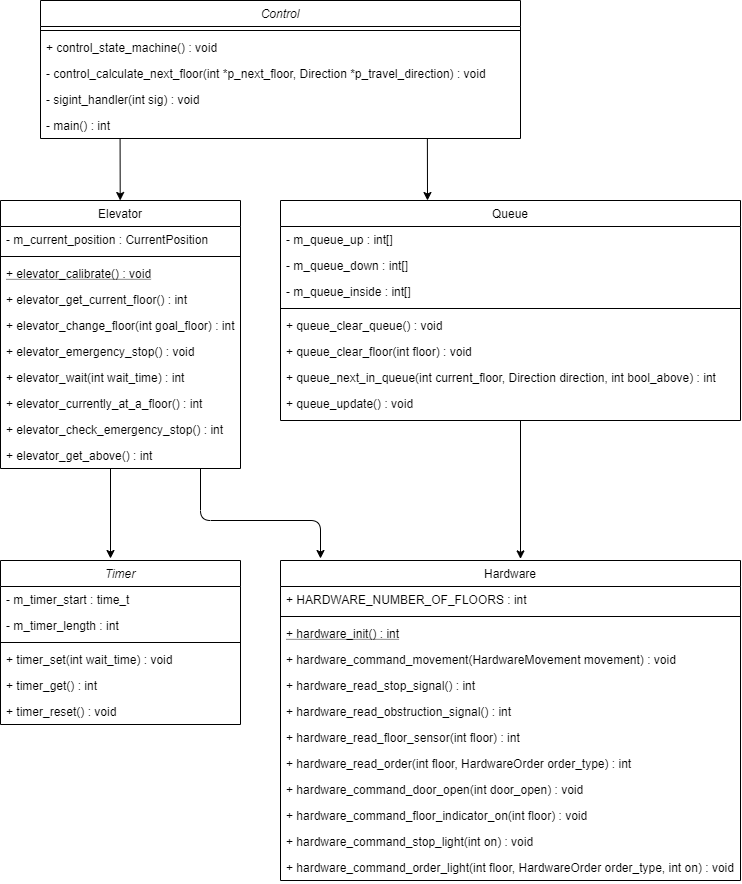

The diagram above was exported from draw.io. Its source (the exported page's mxGraphModel, read from the mxfile embedded in the PNG):
<mxGraphModel dx="1185" dy="594" grid="1" gridSize="10" guides="1" tooltips="1" connect="1" arrows="1" fold="1" page="1" pageScale="1" pageWidth="827" pageHeight="1169" math="0" shadow="0">
  <root>
    <mxCell id="WIyWlLk6GJQsqaUBKTNV-0" />
    <mxCell id="WIyWlLk6GJQsqaUBKTNV-1" parent="WIyWlLk6GJQsqaUBKTNV-0" />
    <mxCell id="zkfFHV4jXpPFQw0GAbJ--0" value="Control" style="swimlane;fontStyle=2;align=center;verticalAlign=top;childLayout=stackLayout;horizontal=1;startSize=26;horizontalStack=0;resizeParent=1;resizeLast=0;collapsible=1;marginBottom=0;rounded=0;shadow=0;strokeWidth=1;" parent="WIyWlLk6GJQsqaUBKTNV-1" vertex="1">
      <mxGeometry x="440" y="40" width="480" height="138" as="geometry">
        <mxRectangle x="230" y="140" width="160" height="26" as="alternateBounds" />
      </mxGeometry>
    </mxCell>
    <mxCell id="zkfFHV4jXpPFQw0GAbJ--4" value="" style="line;html=1;strokeWidth=1;align=left;verticalAlign=middle;spacingTop=-1;spacingLeft=3;spacingRight=3;rotatable=0;labelPosition=right;points=[];portConstraint=eastwest;" parent="zkfFHV4jXpPFQw0GAbJ--0" vertex="1">
      <mxGeometry y="26" width="480" height="8" as="geometry" />
    </mxCell>
    <mxCell id="zkfFHV4jXpPFQw0GAbJ--5" value="+ control_state_machine() : void" style="text;align=left;verticalAlign=top;spacingLeft=4;spacingRight=4;overflow=hidden;rotatable=0;points=[[0,0.5],[1,0.5]];portConstraint=eastwest;" parent="zkfFHV4jXpPFQw0GAbJ--0" vertex="1">
      <mxGeometry y="34" width="480" height="26" as="geometry" />
    </mxCell>
    <mxCell id="mmN7HMZ0V1byOrxeYtPG-7" value="- control_calculate_next_floor(int *p_next_floor, Direction *p_travel_direction) : void" style="text;align=left;verticalAlign=top;spacingLeft=4;spacingRight=4;overflow=hidden;rotatable=0;points=[[0,0.5],[1,0.5]];portConstraint=eastwest;" parent="zkfFHV4jXpPFQw0GAbJ--0" vertex="1">
      <mxGeometry y="60" width="480" height="26" as="geometry" />
    </mxCell>
    <mxCell id="mmN7HMZ0V1byOrxeYtPG-64" value="- sigint_handler(int sig) : void" style="text;align=left;verticalAlign=top;spacingLeft=4;spacingRight=4;overflow=hidden;rotatable=0;points=[[0,0.5],[1,0.5]];portConstraint=eastwest;" parent="zkfFHV4jXpPFQw0GAbJ--0" vertex="1">
      <mxGeometry y="86" width="480" height="26" as="geometry" />
    </mxCell>
    <mxCell id="mmN7HMZ0V1byOrxeYtPG-65" value="- main() : int" style="text;align=left;verticalAlign=top;spacingLeft=4;spacingRight=4;overflow=hidden;rotatable=0;points=[[0,0.5],[1,0.5]];portConstraint=eastwest;" parent="zkfFHV4jXpPFQw0GAbJ--0" vertex="1">
      <mxGeometry y="112" width="480" height="26" as="geometry" />
    </mxCell>
    <mxCell id="zkfFHV4jXpPFQw0GAbJ--6" value="Elevator" style="swimlane;fontStyle=0;align=center;verticalAlign=top;childLayout=stackLayout;horizontal=1;startSize=26;horizontalStack=0;resizeParent=1;resizeLast=0;collapsible=1;marginBottom=0;rounded=0;shadow=0;strokeWidth=1;" parent="WIyWlLk6GJQsqaUBKTNV-1" vertex="1">
      <mxGeometry x="400" y="240" width="240" height="268" as="geometry">
        <mxRectangle x="130" y="380" width="160" height="26" as="alternateBounds" />
      </mxGeometry>
    </mxCell>
    <mxCell id="zkfFHV4jXpPFQw0GAbJ--7" value="- m_current_position : CurrentPosition" style="text;align=left;verticalAlign=top;spacingLeft=4;spacingRight=4;overflow=hidden;rotatable=0;points=[[0,0.5],[1,0.5]];portConstraint=eastwest;" parent="zkfFHV4jXpPFQw0GAbJ--6" vertex="1">
      <mxGeometry y="26" width="240" height="26" as="geometry" />
    </mxCell>
    <mxCell id="zkfFHV4jXpPFQw0GAbJ--9" value="" style="line;html=1;strokeWidth=1;align=left;verticalAlign=middle;spacingTop=-1;spacingLeft=3;spacingRight=3;rotatable=0;labelPosition=right;points=[];portConstraint=eastwest;" parent="zkfFHV4jXpPFQw0GAbJ--6" vertex="1">
      <mxGeometry y="52" width="240" height="8" as="geometry" />
    </mxCell>
    <mxCell id="zkfFHV4jXpPFQw0GAbJ--10" value="+ elevator_calibrate() : void" style="text;align=left;verticalAlign=top;spacingLeft=4;spacingRight=4;overflow=hidden;rotatable=0;points=[[0,0.5],[1,0.5]];portConstraint=eastwest;fontStyle=4" parent="zkfFHV4jXpPFQw0GAbJ--6" vertex="1">
      <mxGeometry y="60" width="240" height="26" as="geometry" />
    </mxCell>
    <mxCell id="zkfFHV4jXpPFQw0GAbJ--11" value="+ elevator_get_current_floor() : int" style="text;align=left;verticalAlign=top;spacingLeft=4;spacingRight=4;overflow=hidden;rotatable=0;points=[[0,0.5],[1,0.5]];portConstraint=eastwest;" parent="zkfFHV4jXpPFQw0GAbJ--6" vertex="1">
      <mxGeometry y="86" width="240" height="26" as="geometry" />
    </mxCell>
    <mxCell id="mmN7HMZ0V1byOrxeYtPG-8" value="+ elevator_change_floor(int goal_floor) : int" style="text;align=left;verticalAlign=top;spacingLeft=4;spacingRight=4;overflow=hidden;rotatable=0;points=[[0,0.5],[1,0.5]];portConstraint=eastwest;" parent="zkfFHV4jXpPFQw0GAbJ--6" vertex="1">
      <mxGeometry y="112" width="240" height="26" as="geometry" />
    </mxCell>
    <mxCell id="mmN7HMZ0V1byOrxeYtPG-9" value="+ elevator_emergency_stop() : void" style="text;align=left;verticalAlign=top;spacingLeft=4;spacingRight=4;overflow=hidden;rotatable=0;points=[[0,0.5],[1,0.5]];portConstraint=eastwest;" parent="zkfFHV4jXpPFQw0GAbJ--6" vertex="1">
      <mxGeometry y="138" width="240" height="26" as="geometry" />
    </mxCell>
    <mxCell id="mmN7HMZ0V1byOrxeYtPG-10" value="+ elevator_wait(int wait_time) : int" style="text;align=left;verticalAlign=top;spacingLeft=4;spacingRight=4;overflow=hidden;rotatable=0;points=[[0,0.5],[1,0.5]];portConstraint=eastwest;" parent="zkfFHV4jXpPFQw0GAbJ--6" vertex="1">
      <mxGeometry y="164" width="240" height="26" as="geometry" />
    </mxCell>
    <mxCell id="mmN7HMZ0V1byOrxeYtPG-11" value="+ elevator_currently_at_a_floor() : int" style="text;align=left;verticalAlign=top;spacingLeft=4;spacingRight=4;overflow=hidden;rotatable=0;points=[[0,0.5],[1,0.5]];portConstraint=eastwest;" parent="zkfFHV4jXpPFQw0GAbJ--6" vertex="1">
      <mxGeometry y="190" width="240" height="26" as="geometry" />
    </mxCell>
    <mxCell id="mmN7HMZ0V1byOrxeYtPG-12" value="+ elevator_check_emergency_stop() : int" style="text;align=left;verticalAlign=top;spacingLeft=4;spacingRight=4;overflow=hidden;rotatable=0;points=[[0,0.5],[1,0.5]];portConstraint=eastwest;" parent="zkfFHV4jXpPFQw0GAbJ--6" vertex="1">
      <mxGeometry y="216" width="240" height="26" as="geometry" />
    </mxCell>
    <mxCell id="hRhxyXa2RVkg9MuZeapp-2" value="+ elevator_get_above() : int" style="text;align=left;verticalAlign=top;spacingLeft=4;spacingRight=4;overflow=hidden;rotatable=0;points=[[0,0.5],[1,0.5]];portConstraint=eastwest;" parent="zkfFHV4jXpPFQw0GAbJ--6" vertex="1">
      <mxGeometry y="242" width="240" height="26" as="geometry" />
    </mxCell>
    <mxCell id="zkfFHV4jXpPFQw0GAbJ--17" value="Queue" style="swimlane;fontStyle=0;align=center;verticalAlign=top;childLayout=stackLayout;horizontal=1;startSize=26;horizontalStack=0;resizeParent=1;resizeLast=0;collapsible=1;marginBottom=0;rounded=0;shadow=0;strokeWidth=1;" parent="WIyWlLk6GJQsqaUBKTNV-1" vertex="1">
      <mxGeometry x="680" y="240" width="460" height="220" as="geometry">
        <mxRectangle x="550" y="140" width="160" height="26" as="alternateBounds" />
      </mxGeometry>
    </mxCell>
    <mxCell id="zkfFHV4jXpPFQw0GAbJ--21" value="- m_queue_up : int[]" style="text;align=left;verticalAlign=top;spacingLeft=4;spacingRight=4;overflow=hidden;rotatable=0;points=[[0,0.5],[1,0.5]];portConstraint=eastwest;rounded=0;shadow=0;html=0;" parent="zkfFHV4jXpPFQw0GAbJ--17" vertex="1">
      <mxGeometry y="26" width="460" height="26" as="geometry" />
    </mxCell>
    <mxCell id="zkfFHV4jXpPFQw0GAbJ--22" value="- m_queue_down : int[]" style="text;align=left;verticalAlign=top;spacingLeft=4;spacingRight=4;overflow=hidden;rotatable=0;points=[[0,0.5],[1,0.5]];portConstraint=eastwest;rounded=0;shadow=0;html=0;" parent="zkfFHV4jXpPFQw0GAbJ--17" vertex="1">
      <mxGeometry y="52" width="460" height="26" as="geometry" />
    </mxCell>
    <mxCell id="mmN7HMZ0V1byOrxeYtPG-46" value="- m_queue_inside : int[]" style="text;align=left;verticalAlign=top;spacingLeft=4;spacingRight=4;overflow=hidden;rotatable=0;points=[[0,0.5],[1,0.5]];portConstraint=eastwest;rounded=0;shadow=0;html=0;" parent="zkfFHV4jXpPFQw0GAbJ--17" vertex="1">
      <mxGeometry y="78" width="460" height="26" as="geometry" />
    </mxCell>
    <mxCell id="zkfFHV4jXpPFQw0GAbJ--23" value="" style="line;html=1;strokeWidth=1;align=left;verticalAlign=middle;spacingTop=-1;spacingLeft=3;spacingRight=3;rotatable=0;labelPosition=right;points=[];portConstraint=eastwest;" parent="zkfFHV4jXpPFQw0GAbJ--17" vertex="1">
      <mxGeometry y="104" width="460" height="8" as="geometry" />
    </mxCell>
    <mxCell id="zkfFHV4jXpPFQw0GAbJ--24" value="+ queue_clear_queue() : void" style="text;align=left;verticalAlign=top;spacingLeft=4;spacingRight=4;overflow=hidden;rotatable=0;points=[[0,0.5],[1,0.5]];portConstraint=eastwest;" parent="zkfFHV4jXpPFQw0GAbJ--17" vertex="1">
      <mxGeometry y="112" width="460" height="26" as="geometry" />
    </mxCell>
    <mxCell id="mmN7HMZ0V1byOrxeYtPG-41" value="+ queue_clear_floor(int floor) : void" style="text;align=left;verticalAlign=top;spacingLeft=4;spacingRight=4;overflow=hidden;rotatable=0;points=[[0,0.5],[1,0.5]];portConstraint=eastwest;" parent="zkfFHV4jXpPFQw0GAbJ--17" vertex="1">
      <mxGeometry y="138" width="460" height="26" as="geometry" />
    </mxCell>
    <mxCell id="mmN7HMZ0V1byOrxeYtPG-42" value="+ queue_next_in_queue(int current_floor, Direction direction, int bool_above) : int" style="text;align=left;verticalAlign=top;spacingLeft=4;spacingRight=4;overflow=hidden;rotatable=0;points=[[0,0.5],[1,0.5]];portConstraint=eastwest;" parent="zkfFHV4jXpPFQw0GAbJ--17" vertex="1">
      <mxGeometry y="164" width="460" height="26" as="geometry" />
    </mxCell>
    <mxCell id="mmN7HMZ0V1byOrxeYtPG-44" value="+ queue_update() : void" style="text;align=left;verticalAlign=top;spacingLeft=4;spacingRight=4;overflow=hidden;rotatable=0;points=[[0,0.5],[1,0.5]];portConstraint=eastwest;" parent="zkfFHV4jXpPFQw0GAbJ--17" vertex="1">
      <mxGeometry y="190" width="460" height="26" as="geometry" />
    </mxCell>
    <mxCell id="mmN7HMZ0V1byOrxeYtPG-17" value="Hardware" style="swimlane;fontStyle=0;align=center;verticalAlign=top;childLayout=stackLayout;horizontal=1;startSize=26;horizontalStack=0;resizeParent=1;resizeLast=0;collapsible=1;marginBottom=0;rounded=0;shadow=0;strokeWidth=1;" parent="WIyWlLk6GJQsqaUBKTNV-1" vertex="1">
      <mxGeometry x="680" y="600" width="460" height="320" as="geometry">
        <mxRectangle x="130" y="380" width="160" height="26" as="alternateBounds" />
      </mxGeometry>
    </mxCell>
    <mxCell id="mmN7HMZ0V1byOrxeYtPG-18" value="+ HARDWARE_NUMBER_OF_FLOORS : int" style="text;align=left;verticalAlign=top;spacingLeft=4;spacingRight=4;overflow=hidden;rotatable=0;points=[[0,0.5],[1,0.5]];portConstraint=eastwest;" parent="mmN7HMZ0V1byOrxeYtPG-17" vertex="1">
      <mxGeometry y="26" width="460" height="26" as="geometry" />
    </mxCell>
    <mxCell id="mmN7HMZ0V1byOrxeYtPG-19" value="" style="line;html=1;strokeWidth=1;align=left;verticalAlign=middle;spacingTop=-1;spacingLeft=3;spacingRight=3;rotatable=0;labelPosition=right;points=[];portConstraint=eastwest;" parent="mmN7HMZ0V1byOrxeYtPG-17" vertex="1">
      <mxGeometry y="52" width="460" height="8" as="geometry" />
    </mxCell>
    <mxCell id="mmN7HMZ0V1byOrxeYtPG-20" value="+ hardware_init() : int" style="text;align=left;verticalAlign=top;spacingLeft=4;spacingRight=4;overflow=hidden;rotatable=0;points=[[0,0.5],[1,0.5]];portConstraint=eastwest;fontStyle=4" parent="mmN7HMZ0V1byOrxeYtPG-17" vertex="1">
      <mxGeometry y="60" width="460" height="26" as="geometry" />
    </mxCell>
    <mxCell id="mmN7HMZ0V1byOrxeYtPG-21" value="+ hardware_command_movement(HardwareMovement movement) : void" style="text;align=left;verticalAlign=top;spacingLeft=4;spacingRight=4;overflow=hidden;rotatable=0;points=[[0,0.5],[1,0.5]];portConstraint=eastwest;" parent="mmN7HMZ0V1byOrxeYtPG-17" vertex="1">
      <mxGeometry y="86" width="460" height="26" as="geometry" />
    </mxCell>
    <mxCell id="mmN7HMZ0V1byOrxeYtPG-22" value="+ hardware_read_stop_signal() : int" style="text;align=left;verticalAlign=top;spacingLeft=4;spacingRight=4;overflow=hidden;rotatable=0;points=[[0,0.5],[1,0.5]];portConstraint=eastwest;" parent="mmN7HMZ0V1byOrxeYtPG-17" vertex="1">
      <mxGeometry y="112" width="460" height="26" as="geometry" />
    </mxCell>
    <mxCell id="mmN7HMZ0V1byOrxeYtPG-23" value="+ hardware_read_obstruction_signal() : int" style="text;align=left;verticalAlign=top;spacingLeft=4;spacingRight=4;overflow=hidden;rotatable=0;points=[[0,0.5],[1,0.5]];portConstraint=eastwest;" parent="mmN7HMZ0V1byOrxeYtPG-17" vertex="1">
      <mxGeometry y="138" width="460" height="26" as="geometry" />
    </mxCell>
    <mxCell id="mmN7HMZ0V1byOrxeYtPG-24" value="+ hardware_read_floor_sensor(int floor) : int" style="text;align=left;verticalAlign=top;spacingLeft=4;spacingRight=4;overflow=hidden;rotatable=0;points=[[0,0.5],[1,0.5]];portConstraint=eastwest;" parent="mmN7HMZ0V1byOrxeYtPG-17" vertex="1">
      <mxGeometry y="164" width="460" height="26" as="geometry" />
    </mxCell>
    <mxCell id="mmN7HMZ0V1byOrxeYtPG-25" value="+ hardware_read_order(int floor, HardwareOrder order_type) : int" style="text;align=left;verticalAlign=top;spacingLeft=4;spacingRight=4;overflow=hidden;rotatable=0;points=[[0,0.5],[1,0.5]];portConstraint=eastwest;" parent="mmN7HMZ0V1byOrxeYtPG-17" vertex="1">
      <mxGeometry y="190" width="460" height="26" as="geometry" />
    </mxCell>
    <mxCell id="mmN7HMZ0V1byOrxeYtPG-26" value="+ hardware_command_door_open(int door_open) : void" style="text;align=left;verticalAlign=top;spacingLeft=4;spacingRight=4;overflow=hidden;rotatable=0;points=[[0,0.5],[1,0.5]];portConstraint=eastwest;" parent="mmN7HMZ0V1byOrxeYtPG-17" vertex="1">
      <mxGeometry y="216" width="460" height="26" as="geometry" />
    </mxCell>
    <mxCell id="mmN7HMZ0V1byOrxeYtPG-29" value="+ hardware_command_floor_indicator_on(int floor) : void" style="text;align=left;verticalAlign=top;spacingLeft=4;spacingRight=4;overflow=hidden;rotatable=0;points=[[0,0.5],[1,0.5]];portConstraint=eastwest;" parent="mmN7HMZ0V1byOrxeYtPG-17" vertex="1">
      <mxGeometry y="242" width="460" height="26" as="geometry" />
    </mxCell>
    <mxCell id="mmN7HMZ0V1byOrxeYtPG-30" value="+ hardware_command_stop_light(int on) : void" style="text;align=left;verticalAlign=top;spacingLeft=4;spacingRight=4;overflow=hidden;rotatable=0;points=[[0,0.5],[1,0.5]];portConstraint=eastwest;" parent="mmN7HMZ0V1byOrxeYtPG-17" vertex="1">
      <mxGeometry y="268" width="460" height="26" as="geometry" />
    </mxCell>
    <mxCell id="mmN7HMZ0V1byOrxeYtPG-31" value="+ hardware_command_order_light(int floor, HardwareOrder order_type, int on) : void" style="text;align=left;verticalAlign=top;spacingLeft=4;spacingRight=4;overflow=hidden;rotatable=0;points=[[0,0.5],[1,0.5]];portConstraint=eastwest;" parent="mmN7HMZ0V1byOrxeYtPG-17" vertex="1">
      <mxGeometry y="294" width="460" height="26" as="geometry" />
    </mxCell>
    <mxCell id="mmN7HMZ0V1byOrxeYtPG-32" value="Timer" style="swimlane;fontStyle=2;align=center;verticalAlign=top;childLayout=stackLayout;horizontal=1;startSize=26;horizontalStack=0;resizeParent=1;resizeLast=0;collapsible=1;marginBottom=0;rounded=0;shadow=0;strokeWidth=1;" parent="WIyWlLk6GJQsqaUBKTNV-1" vertex="1">
      <mxGeometry x="400" y="600" width="240" height="164" as="geometry">
        <mxRectangle x="230" y="140" width="160" height="26" as="alternateBounds" />
      </mxGeometry>
    </mxCell>
    <mxCell id="mmN7HMZ0V1byOrxeYtPG-33" value="- m_timer_start : time_t" style="text;align=left;verticalAlign=top;spacingLeft=4;spacingRight=4;overflow=hidden;rotatable=0;points=[[0,0.5],[1,0.5]];portConstraint=eastwest;" parent="mmN7HMZ0V1byOrxeYtPG-32" vertex="1">
      <mxGeometry y="26" width="240" height="26" as="geometry" />
    </mxCell>
    <mxCell id="mmN7HMZ0V1byOrxeYtPG-40" value="- m_timer_length : int" style="text;align=left;verticalAlign=top;spacingLeft=4;spacingRight=4;overflow=hidden;rotatable=0;points=[[0,0.5],[1,0.5]];portConstraint=eastwest;" parent="mmN7HMZ0V1byOrxeYtPG-32" vertex="1">
      <mxGeometry y="52" width="240" height="26" as="geometry" />
    </mxCell>
    <mxCell id="mmN7HMZ0V1byOrxeYtPG-36" value="" style="line;html=1;strokeWidth=1;align=left;verticalAlign=middle;spacingTop=-1;spacingLeft=3;spacingRight=3;rotatable=0;labelPosition=right;points=[];portConstraint=eastwest;" parent="mmN7HMZ0V1byOrxeYtPG-32" vertex="1">
      <mxGeometry y="78" width="240" height="8" as="geometry" />
    </mxCell>
    <mxCell id="mmN7HMZ0V1byOrxeYtPG-37" value="+ timer_set(int wait_time) : void" style="text;align=left;verticalAlign=top;spacingLeft=4;spacingRight=4;overflow=hidden;rotatable=0;points=[[0,0.5],[1,0.5]];portConstraint=eastwest;" parent="mmN7HMZ0V1byOrxeYtPG-32" vertex="1">
      <mxGeometry y="86" width="240" height="26" as="geometry" />
    </mxCell>
    <mxCell id="mmN7HMZ0V1byOrxeYtPG-38" value="+ timer_get() : int" style="text;align=left;verticalAlign=top;spacingLeft=4;spacingRight=4;overflow=hidden;rotatable=0;points=[[0,0.5],[1,0.5]];portConstraint=eastwest;" parent="mmN7HMZ0V1byOrxeYtPG-32" vertex="1">
      <mxGeometry y="112" width="240" height="26" as="geometry" />
    </mxCell>
    <mxCell id="mmN7HMZ0V1byOrxeYtPG-39" value="+ timer_reset() : void" style="text;align=left;verticalAlign=top;spacingLeft=4;spacingRight=4;overflow=hidden;rotatable=0;points=[[0,0.5],[1,0.5]];portConstraint=eastwest;" parent="mmN7HMZ0V1byOrxeYtPG-32" vertex="1">
      <mxGeometry y="138" width="240" height="26" as="geometry" />
    </mxCell>
    <mxCell id="mmN7HMZ0V1byOrxeYtPG-60" value="" style="endArrow=classic;html=1;exitX=0.806;exitY=1.019;exitDx=0;exitDy=0;exitPerimeter=0;" parent="WIyWlLk6GJQsqaUBKTNV-1" edge="1" source="mmN7HMZ0V1byOrxeYtPG-65">
      <mxGeometry width="50" height="50" relative="1" as="geometry">
        <mxPoint x="827" y="190" as="sourcePoint" />
        <mxPoint x="827" y="240" as="targetPoint" />
      </mxGeometry>
    </mxCell>
    <mxCell id="mmN7HMZ0V1byOrxeYtPG-61" value="" style="endArrow=classic;html=1;exitX=0.75;exitY=1;exitDx=0;exitDy=0;" parent="WIyWlLk6GJQsqaUBKTNV-1" edge="1">
      <mxGeometry width="50" height="50" relative="1" as="geometry">
        <mxPoint x="600" y="508" as="sourcePoint" />
        <mxPoint x="720" y="598" as="targetPoint" />
        <Array as="points">
          <mxPoint x="600" y="560" />
          <mxPoint x="720" y="560" />
        </Array>
      </mxGeometry>
    </mxCell>
    <mxCell id="mmN7HMZ0V1byOrxeYtPG-62" value="" style="endArrow=classic;html=1;entryX=0.34;entryY=-0.005;entryDx=0;entryDy=0;entryPerimeter=0;" parent="WIyWlLk6GJQsqaUBKTNV-1" edge="1">
      <mxGeometry width="50" height="50" relative="1" as="geometry">
        <mxPoint x="920" y="460" as="sourcePoint" />
        <mxPoint x="920.0000000000001" y="598.4000000000001" as="targetPoint" />
      </mxGeometry>
    </mxCell>
    <mxCell id="DRNdRJ9fWU6CwHKAN0mX-0" value="" style="endArrow=classic;html=1;exitX=0.75;exitY=1;exitDx=0;exitDy=0;" edge="1" parent="WIyWlLk6GJQsqaUBKTNV-1">
      <mxGeometry width="50" height="50" relative="1" as="geometry">
        <mxPoint x="510" y="508" as="sourcePoint" />
        <mxPoint x="510" y="598" as="targetPoint" />
      </mxGeometry>
    </mxCell>
    <mxCell id="DRNdRJ9fWU6CwHKAN0mX-2" value="" style="endArrow=classic;html=1;exitX=0.806;exitY=1.019;exitDx=0;exitDy=0;exitPerimeter=0;" edge="1" parent="WIyWlLk6GJQsqaUBKTNV-1">
      <mxGeometry width="50" height="50" relative="1" as="geometry">
        <mxPoint x="519.5799999999999" y="178.49399999999991" as="sourcePoint" />
        <mxPoint x="519.7000000000003" y="240" as="targetPoint" />
      </mxGeometry>
    </mxCell>
  </root>
</mxGraphModel>